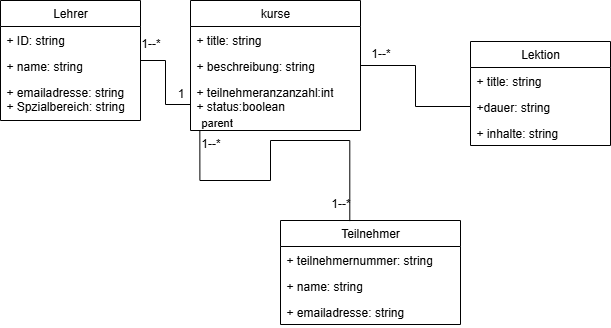

The diagram above was exported from draw.io. Its source (the exported page's mxGraphModel, read from the mxfile embedded in the PNG):
<mxGraphModel dx="778" dy="468" grid="1" gridSize="10" guides="1" tooltips="1" connect="1" arrows="1" fold="1" page="1" pageScale="1" pageWidth="827" pageHeight="1169" math="0" shadow="0">
  <root>
    <mxCell id="0" />
    <mxCell id="1" parent="0" />
    <mxCell id="b1wjSSWrPiQ-iGou_tXW-13" value="kurse" style="swimlane;fontStyle=0;childLayout=stackLayout;horizontal=1;startSize=26;fillColor=none;horizontalStack=0;resizeParent=1;resizeParentMax=0;resizeLast=0;collapsible=1;marginBottom=0;whiteSpace=wrap;html=1;" vertex="1" parent="1">
      <mxGeometry x="300" y="70" width="170" height="130" as="geometry" />
    </mxCell>
    <mxCell id="b1wjSSWrPiQ-iGou_tXW-14" value="+ title: string" style="text;strokeColor=none;fillColor=none;align=left;verticalAlign=top;spacingLeft=4;spacingRight=4;overflow=hidden;rotatable=0;points=[[0,0.5],[1,0.5]];portConstraint=eastwest;whiteSpace=wrap;html=1;" vertex="1" parent="b1wjSSWrPiQ-iGou_tXW-13">
      <mxGeometry y="26" width="170" height="26" as="geometry" />
    </mxCell>
    <mxCell id="b1wjSSWrPiQ-iGou_tXW-15" value="+ beschreibung: string" style="text;strokeColor=none;fillColor=none;align=left;verticalAlign=top;spacingLeft=4;spacingRight=4;overflow=hidden;rotatable=0;points=[[0,0.5],[1,0.5]];portConstraint=eastwest;whiteSpace=wrap;html=1;" vertex="1" parent="b1wjSSWrPiQ-iGou_tXW-13">
      <mxGeometry y="52" width="170" height="26" as="geometry" />
    </mxCell>
    <mxCell id="b1wjSSWrPiQ-iGou_tXW-16" value="+ teilnehmeranzanzahl:int&lt;div&gt;+ status:boolean&lt;/div&gt;" style="text;strokeColor=none;fillColor=none;align=left;verticalAlign=top;spacingLeft=4;spacingRight=4;overflow=hidden;rotatable=0;points=[[0,0.5],[1,0.5]];portConstraint=eastwest;whiteSpace=wrap;html=1;" vertex="1" parent="b1wjSSWrPiQ-iGou_tXW-13">
      <mxGeometry y="78" width="170" height="52" as="geometry" />
    </mxCell>
    <mxCell id="b1wjSSWrPiQ-iGou_tXW-36" value="" style="edgeStyle=orthogonalEdgeStyle;rounded=0;orthogonalLoop=1;jettySize=auto;html=1;endArrow=none;endFill=0;" edge="1" parent="1" source="b1wjSSWrPiQ-iGou_tXW-17" target="b1wjSSWrPiQ-iGou_tXW-16">
      <mxGeometry relative="1" as="geometry" />
    </mxCell>
    <mxCell id="b1wjSSWrPiQ-iGou_tXW-17" value="Lehrer" style="swimlane;fontStyle=0;childLayout=stackLayout;horizontal=1;startSize=26;fillColor=none;horizontalStack=0;resizeParent=1;resizeParentMax=0;resizeLast=0;collapsible=1;marginBottom=0;whiteSpace=wrap;html=1;" vertex="1" parent="1">
      <mxGeometry x="110" y="70" width="140" height="120" as="geometry" />
    </mxCell>
    <mxCell id="b1wjSSWrPiQ-iGou_tXW-18" value="+ ID: string" style="text;strokeColor=none;fillColor=none;align=left;verticalAlign=top;spacingLeft=4;spacingRight=4;overflow=hidden;rotatable=0;points=[[0,0.5],[1,0.5]];portConstraint=eastwest;whiteSpace=wrap;html=1;" vertex="1" parent="b1wjSSWrPiQ-iGou_tXW-17">
      <mxGeometry y="26" width="140" height="26" as="geometry" />
    </mxCell>
    <mxCell id="b1wjSSWrPiQ-iGou_tXW-19" value="+ name: string" style="text;strokeColor=none;fillColor=none;align=left;verticalAlign=top;spacingLeft=4;spacingRight=4;overflow=hidden;rotatable=0;points=[[0,0.5],[1,0.5]];portConstraint=eastwest;whiteSpace=wrap;html=1;" vertex="1" parent="b1wjSSWrPiQ-iGou_tXW-17">
      <mxGeometry y="52" width="140" height="26" as="geometry" />
    </mxCell>
    <mxCell id="b1wjSSWrPiQ-iGou_tXW-20" value="+ emailadresse: string&lt;div&gt;+ Spzialbereich: string&lt;/div&gt;" style="text;strokeColor=none;fillColor=none;align=left;verticalAlign=top;spacingLeft=4;spacingRight=4;overflow=hidden;rotatable=0;points=[[0,0.5],[1,0.5]];portConstraint=eastwest;whiteSpace=wrap;html=1;" vertex="1" parent="b1wjSSWrPiQ-iGou_tXW-17">
      <mxGeometry y="78" width="140" height="42" as="geometry" />
    </mxCell>
    <mxCell id="b1wjSSWrPiQ-iGou_tXW-21" value="Teilnehmer" style="swimlane;fontStyle=0;childLayout=stackLayout;horizontal=1;startSize=26;fillColor=none;horizontalStack=0;resizeParent=1;resizeParentMax=0;resizeLast=0;collapsible=1;marginBottom=0;whiteSpace=wrap;html=1;" vertex="1" parent="1">
      <mxGeometry x="390" y="290" width="180" height="104" as="geometry" />
    </mxCell>
    <mxCell id="b1wjSSWrPiQ-iGou_tXW-22" value="+ teilnehmernummer: string" style="text;strokeColor=none;fillColor=none;align=left;verticalAlign=top;spacingLeft=4;spacingRight=4;overflow=hidden;rotatable=0;points=[[0,0.5],[1,0.5]];portConstraint=eastwest;whiteSpace=wrap;html=1;" vertex="1" parent="b1wjSSWrPiQ-iGou_tXW-21">
      <mxGeometry y="26" width="180" height="26" as="geometry" />
    </mxCell>
    <mxCell id="b1wjSSWrPiQ-iGou_tXW-23" value="+ name: string" style="text;strokeColor=none;fillColor=none;align=left;verticalAlign=top;spacingLeft=4;spacingRight=4;overflow=hidden;rotatable=0;points=[[0,0.5],[1,0.5]];portConstraint=eastwest;whiteSpace=wrap;html=1;" vertex="1" parent="b1wjSSWrPiQ-iGou_tXW-21">
      <mxGeometry y="52" width="180" height="26" as="geometry" />
    </mxCell>
    <mxCell id="b1wjSSWrPiQ-iGou_tXW-24" value="+ emailadresse: string" style="text;strokeColor=none;fillColor=none;align=left;verticalAlign=top;spacingLeft=4;spacingRight=4;overflow=hidden;rotatable=0;points=[[0,0.5],[1,0.5]];portConstraint=eastwest;whiteSpace=wrap;html=1;" vertex="1" parent="b1wjSSWrPiQ-iGou_tXW-21">
      <mxGeometry y="78" width="180" height="26" as="geometry" />
    </mxCell>
    <mxCell id="b1wjSSWrPiQ-iGou_tXW-33" value="" style="endArrow=none;html=1;edgeStyle=orthogonalEdgeStyle;rounded=0;entryX=0.385;entryY=0.006;entryDx=0;entryDy=0;entryPerimeter=0;exitX=0.055;exitY=1;exitDx=0;exitDy=0;exitPerimeter=0;" edge="1" parent="1" source="b1wjSSWrPiQ-iGou_tXW-16" target="b1wjSSWrPiQ-iGou_tXW-21">
      <mxGeometry relative="1" as="geometry">
        <mxPoint x="300" y="250" as="sourcePoint" />
        <mxPoint x="460" y="250" as="targetPoint" />
        <Array as="points">
          <mxPoint x="309" y="250" />
          <mxPoint x="380" y="250" />
          <mxPoint x="380" y="210" />
          <mxPoint x="459" y="210" />
        </Array>
      </mxGeometry>
    </mxCell>
    <mxCell id="b1wjSSWrPiQ-iGou_tXW-34" value="parent" style="edgeLabel;resizable=0;html=1;align=left;verticalAlign=bottom;" connectable="0" vertex="1" parent="b1wjSSWrPiQ-iGou_tXW-33">
      <mxGeometry x="-1" relative="1" as="geometry" />
    </mxCell>
    <mxCell id="b1wjSSWrPiQ-iGou_tXW-37" value="1--*" style="text;html=1;align=center;verticalAlign=middle;resizable=0;points=[];autosize=1;strokeColor=none;fillColor=none;" vertex="1" parent="1">
      <mxGeometry x="240" y="98" width="40" height="30" as="geometry" />
    </mxCell>
    <mxCell id="b1wjSSWrPiQ-iGou_tXW-39" value="1" style="text;html=1;align=center;verticalAlign=middle;resizable=0;points=[];autosize=1;strokeColor=none;fillColor=none;" vertex="1" parent="1">
      <mxGeometry x="275" y="148" width="30" height="30" as="geometry" />
    </mxCell>
    <mxCell id="b1wjSSWrPiQ-iGou_tXW-40" value="1--*" style="text;html=1;align=center;verticalAlign=middle;resizable=0;points=[];autosize=1;strokeColor=none;fillColor=none;" vertex="1" parent="1">
      <mxGeometry x="430" y="258" width="40" height="30" as="geometry" />
    </mxCell>
    <mxCell id="b1wjSSWrPiQ-iGou_tXW-41" value="1--*" style="text;html=1;align=center;verticalAlign=middle;resizable=0;points=[];autosize=1;strokeColor=none;fillColor=none;" vertex="1" parent="1">
      <mxGeometry x="300" y="198" width="40" height="30" as="geometry" />
    </mxCell>
    <mxCell id="b1wjSSWrPiQ-iGou_tXW-44" value="Lektion" style="swimlane;fontStyle=0;childLayout=stackLayout;horizontal=1;startSize=26;fillColor=none;horizontalStack=0;resizeParent=1;resizeParentMax=0;resizeLast=0;collapsible=1;marginBottom=0;whiteSpace=wrap;html=1;" vertex="1" parent="1">
      <mxGeometry x="580" y="111" width="140" height="104" as="geometry" />
    </mxCell>
    <mxCell id="b1wjSSWrPiQ-iGou_tXW-45" value="+ title: string" style="text;strokeColor=none;fillColor=none;align=left;verticalAlign=top;spacingLeft=4;spacingRight=4;overflow=hidden;rotatable=0;points=[[0,0.5],[1,0.5]];portConstraint=eastwest;whiteSpace=wrap;html=1;" vertex="1" parent="b1wjSSWrPiQ-iGou_tXW-44">
      <mxGeometry y="26" width="140" height="26" as="geometry" />
    </mxCell>
    <mxCell id="b1wjSSWrPiQ-iGou_tXW-46" value="+dauer: string" style="text;strokeColor=none;fillColor=none;align=left;verticalAlign=top;spacingLeft=4;spacingRight=4;overflow=hidden;rotatable=0;points=[[0,0.5],[1,0.5]];portConstraint=eastwest;whiteSpace=wrap;html=1;" vertex="1" parent="b1wjSSWrPiQ-iGou_tXW-44">
      <mxGeometry y="52" width="140" height="26" as="geometry" />
    </mxCell>
    <mxCell id="b1wjSSWrPiQ-iGou_tXW-47" value="+ inhalte: string" style="text;strokeColor=none;fillColor=none;align=left;verticalAlign=top;spacingLeft=4;spacingRight=4;overflow=hidden;rotatable=0;points=[[0,0.5],[1,0.5]];portConstraint=eastwest;whiteSpace=wrap;html=1;" vertex="1" parent="b1wjSSWrPiQ-iGou_tXW-44">
      <mxGeometry y="78" width="140" height="26" as="geometry" />
    </mxCell>
    <mxCell id="b1wjSSWrPiQ-iGou_tXW-49" value="" style="edgeStyle=orthogonalEdgeStyle;rounded=0;orthogonalLoop=1;jettySize=auto;html=1;endArrow=none;endFill=0;" edge="1" parent="1" source="b1wjSSWrPiQ-iGou_tXW-15" target="b1wjSSWrPiQ-iGou_tXW-46">
      <mxGeometry relative="1" as="geometry" />
    </mxCell>
    <mxCell id="b1wjSSWrPiQ-iGou_tXW-52" value="1--*" style="text;html=1;align=center;verticalAlign=middle;resizable=0;points=[];autosize=1;strokeColor=none;fillColor=none;" vertex="1" parent="1">
      <mxGeometry x="470" y="108" width="40" height="30" as="geometry" />
    </mxCell>
  </root>
</mxGraphModel>